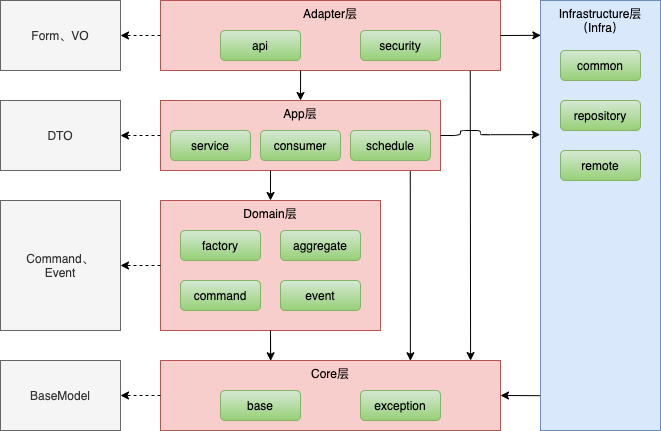

The diagram above was exported from draw.io. Its source (the exported page's mxGraphModel, read from the mxfile embedded in the PNG):
<mxGraphModel dx="946" dy="614" grid="1" gridSize="10" guides="1" tooltips="1" connect="1" arrows="1" fold="1" page="1" pageScale="1" pageWidth="827" pageHeight="1169" math="0" shadow="0">
  <root>
    <mxCell id="0" />
    <mxCell id="1" parent="0" />
    <mxCell id="J1BkG3tRBMk9x0Dnpmed-2" value="Adapter层" style="rounded=0;whiteSpace=wrap;html=1;verticalAlign=top;fillColor=#f8cecc;strokeColor=#b85450;" vertex="1" parent="1">
      <mxGeometry x="240" y="40" width="340" height="70" as="geometry" />
    </mxCell>
    <mxCell id="J1BkG3tRBMk9x0Dnpmed-3" value="App层" style="rounded=0;whiteSpace=wrap;html=1;verticalAlign=top;fillColor=#f8cecc;strokeColor=#b85450;" vertex="1" parent="1">
      <mxGeometry x="240" y="140" width="280" height="70" as="geometry" />
    </mxCell>
    <mxCell id="J1BkG3tRBMk9x0Dnpmed-29" value="" style="edgeStyle=orthogonalEdgeStyle;rounded=0;orthogonalLoop=1;jettySize=auto;html=1;" edge="1" parent="1" source="J1BkG3tRBMk9x0Dnpmed-4" target="J1BkG3tRBMk9x0Dnpmed-16">
      <mxGeometry relative="1" as="geometry" />
    </mxCell>
    <mxCell id="J1BkG3tRBMk9x0Dnpmed-4" value="Domain层" style="rounded=0;whiteSpace=wrap;html=1;verticalAlign=top;fillColor=#f8cecc;strokeColor=#b85450;" vertex="1" parent="1">
      <mxGeometry x="240" y="240" width="220" height="130" as="geometry" />
    </mxCell>
    <mxCell id="J1BkG3tRBMk9x0Dnpmed-5" value="Core层" style="rounded=0;whiteSpace=wrap;html=1;verticalAlign=top;fillColor=#f8cecc;strokeColor=#b85450;" vertex="1" parent="1">
      <mxGeometry x="240" y="400" width="340" height="70" as="geometry" />
    </mxCell>
    <mxCell id="J1BkG3tRBMk9x0Dnpmed-6" value="Infrastructure层&lt;br&gt;（Infra）" style="rounded=0;whiteSpace=wrap;html=1;verticalAlign=top;fillColor=#dae8fc;strokeColor=#6c8ebf;" vertex="1" parent="1">
      <mxGeometry x="620" y="40" width="120" height="430" as="geometry" />
    </mxCell>
    <mxCell id="J1BkG3tRBMk9x0Dnpmed-7" value="api" style="rounded=1;whiteSpace=wrap;html=1;gradientColor=#97d077;fillColor=#d5e8d4;strokeColor=#82b366;" vertex="1" parent="1">
      <mxGeometry x="300" y="70" width="80" height="30" as="geometry" />
    </mxCell>
    <mxCell id="J1BkG3tRBMk9x0Dnpmed-8" value="security" style="rounded=1;whiteSpace=wrap;html=1;gradientColor=#97d077;fillColor=#d5e8d4;strokeColor=#82b366;" vertex="1" parent="1">
      <mxGeometry x="440" y="70" width="80" height="30" as="geometry" />
    </mxCell>
    <mxCell id="J1BkG3tRBMk9x0Dnpmed-9" value="service" style="rounded=1;whiteSpace=wrap;html=1;gradientColor=#97d077;fillColor=#d5e8d4;strokeColor=#82b366;" vertex="1" parent="1">
      <mxGeometry x="250" y="170" width="80" height="30" as="geometry" />
    </mxCell>
    <mxCell id="J1BkG3tRBMk9x0Dnpmed-12" value="factory" style="rounded=1;whiteSpace=wrap;html=1;gradientColor=#97d077;fillColor=#d5e8d4;strokeColor=#82b366;" vertex="1" parent="1">
      <mxGeometry x="260" y="270" width="80" height="30" as="geometry" />
    </mxCell>
    <mxCell id="J1BkG3tRBMk9x0Dnpmed-13" value="aggregate" style="rounded=1;whiteSpace=wrap;html=1;gradientColor=#97d077;fillColor=#d5e8d4;strokeColor=#82b366;" vertex="1" parent="1">
      <mxGeometry x="360" y="270" width="80" height="30" as="geometry" />
    </mxCell>
    <mxCell id="J1BkG3tRBMk9x0Dnpmed-14" value="command" style="rounded=1;whiteSpace=wrap;html=1;gradientColor=#97d077;fillColor=#d5e8d4;strokeColor=#82b366;" vertex="1" parent="1">
      <mxGeometry x="260" y="320" width="80" height="30" as="geometry" />
    </mxCell>
    <mxCell id="J1BkG3tRBMk9x0Dnpmed-15" value="event" style="rounded=1;whiteSpace=wrap;html=1;gradientColor=#97d077;fillColor=#d5e8d4;strokeColor=#82b366;" vertex="1" parent="1">
      <mxGeometry x="360" y="320" width="80" height="30" as="geometry" />
    </mxCell>
    <mxCell id="J1BkG3tRBMk9x0Dnpmed-16" value="base" style="rounded=1;whiteSpace=wrap;html=1;gradientColor=#97d077;fillColor=#d5e8d4;strokeColor=#82b366;" vertex="1" parent="1">
      <mxGeometry x="300" y="430" width="80" height="30" as="geometry" />
    </mxCell>
    <mxCell id="J1BkG3tRBMk9x0Dnpmed-17" value="exception" style="rounded=1;whiteSpace=wrap;html=1;gradientColor=#97d077;fillColor=#d5e8d4;strokeColor=#82b366;" vertex="1" parent="1">
      <mxGeometry x="440" y="430" width="80" height="30" as="geometry" />
    </mxCell>
    <mxCell id="J1BkG3tRBMk9x0Dnpmed-18" value="" style="endArrow=classic;html=1;exitX=0.5;exitY=1;exitDx=0;exitDy=0;entryX=0.324;entryY=0.004;entryDx=0;entryDy=0;entryPerimeter=0;" edge="1" parent="1" source="J1BkG3tRBMk9x0Dnpmed-4" target="J1BkG3tRBMk9x0Dnpmed-5">
      <mxGeometry width="50" height="50" relative="1" as="geometry">
        <mxPoint x="490" y="270" as="sourcePoint" />
        <mxPoint x="349" y="401" as="targetPoint" />
      </mxGeometry>
    </mxCell>
    <mxCell id="J1BkG3tRBMk9x0Dnpmed-19" value="" style="endArrow=classic;html=1;exitX=0.393;exitY=1;exitDx=0;exitDy=0;entryX=0.5;entryY=0;entryDx=0;entryDy=0;exitPerimeter=0;" edge="1" parent="1" source="J1BkG3tRBMk9x0Dnpmed-3" target="J1BkG3tRBMk9x0Dnpmed-4">
      <mxGeometry width="50" height="50" relative="1" as="geometry">
        <mxPoint x="360" y="380" as="sourcePoint" />
        <mxPoint x="360.15999999999997" y="410.28" as="targetPoint" />
      </mxGeometry>
    </mxCell>
    <mxCell id="J1BkG3tRBMk9x0Dnpmed-20" value="" style="endArrow=classic;html=1;exitX=0.412;exitY=1;exitDx=0;exitDy=0;exitPerimeter=0;entryX=0.5;entryY=0;entryDx=0;entryDy=0;" edge="1" parent="1" source="J1BkG3tRBMk9x0Dnpmed-2" target="J1BkG3tRBMk9x0Dnpmed-3">
      <mxGeometry width="50" height="50" relative="1" as="geometry">
        <mxPoint x="360.03999999999996" y="220" as="sourcePoint" />
        <mxPoint x="379" y="140" as="targetPoint" />
      </mxGeometry>
    </mxCell>
    <mxCell id="J1BkG3tRBMk9x0Dnpmed-22" value="" style="endArrow=classic;html=1;entryX=0.735;entryY=0.004;entryDx=0;entryDy=0;entryPerimeter=0;exitX=0.892;exitY=1.008;exitDx=0;exitDy=0;exitPerimeter=0;" edge="1" parent="1" source="J1BkG3tRBMk9x0Dnpmed-3" target="J1BkG3tRBMk9x0Dnpmed-5">
      <mxGeometry width="50" height="50" relative="1" as="geometry">
        <mxPoint x="510" y="220" as="sourcePoint" />
        <mxPoint x="479.65999999999985" y="240" as="targetPoint" />
      </mxGeometry>
    </mxCell>
    <mxCell id="J1BkG3tRBMk9x0Dnpmed-23" value="" style="endArrow=classic;html=1;entryX=0.912;entryY=0.001;entryDx=0;entryDy=0;entryPerimeter=0;exitX=0.911;exitY=1.005;exitDx=0;exitDy=0;exitPerimeter=0;" edge="1" parent="1" source="J1BkG3tRBMk9x0Dnpmed-2" target="J1BkG3tRBMk9x0Dnpmed-5">
      <mxGeometry width="50" height="50" relative="1" as="geometry">
        <mxPoint x="551" y="110" as="sourcePoint" />
        <mxPoint x="489.69999999999993" y="411.12" as="targetPoint" />
      </mxGeometry>
    </mxCell>
    <mxCell id="J1BkG3tRBMk9x0Dnpmed-24" value="common" style="rounded=1;whiteSpace=wrap;html=1;gradientColor=#97d077;fillColor=#d5e8d4;strokeColor=#82b366;" vertex="1" parent="1">
      <mxGeometry x="640" y="90" width="80" height="30" as="geometry" />
    </mxCell>
    <mxCell id="J1BkG3tRBMk9x0Dnpmed-25" value="" style="endArrow=classic;html=1;entryX=0.003;entryY=0.081;entryDx=0;entryDy=0;entryPerimeter=0;exitX=1;exitY=0.5;exitDx=0;exitDy=0;" edge="1" parent="1" source="J1BkG3tRBMk9x0Dnpmed-2" target="J1BkG3tRBMk9x0Dnpmed-6">
      <mxGeometry width="50" height="50" relative="1" as="geometry">
        <mxPoint x="360" y="380" as="sourcePoint" />
        <mxPoint x="360.1600000000001" y="410.28" as="targetPoint" />
      </mxGeometry>
    </mxCell>
    <mxCell id="J1BkG3tRBMk9x0Dnpmed-26" value="" style="endArrow=classic;html=1;entryX=-0.002;entryY=0.312;entryDx=0;entryDy=0;entryPerimeter=0;exitX=1;exitY=0.5;exitDx=0;exitDy=0;edgeStyle=orthogonalEdgeStyle;" edge="1" parent="1" source="J1BkG3tRBMk9x0Dnpmed-3" target="J1BkG3tRBMk9x0Dnpmed-6">
      <mxGeometry width="50" height="50" relative="1" as="geometry">
        <mxPoint x="540" y="180" as="sourcePoint" />
        <mxPoint x="630.3600000000001" y="84.82999999999993" as="targetPoint" />
        <Array as="points">
          <mxPoint x="540" y="175" />
          <mxPoint x="540" y="170" />
          <mxPoint x="560" y="170" />
          <mxPoint x="560" y="174" />
        </Array>
      </mxGeometry>
    </mxCell>
    <mxCell id="J1BkG3tRBMk9x0Dnpmed-28" value="" style="endArrow=classic;html=1;exitX=-0.003;exitY=0.919;exitDx=0;exitDy=0;entryX=1;entryY=0.5;entryDx=0;entryDy=0;exitPerimeter=0;" edge="1" parent="1" source="J1BkG3tRBMk9x0Dnpmed-6" target="J1BkG3tRBMk9x0Dnpmed-5">
      <mxGeometry width="50" height="50" relative="1" as="geometry">
        <mxPoint x="359.9999999999998" y="380" as="sourcePoint" />
        <mxPoint x="360.15999999999985" y="410.28" as="targetPoint" />
      </mxGeometry>
    </mxCell>
    <mxCell id="J1BkG3tRBMk9x0Dnpmed-30" value="repository" style="rounded=1;whiteSpace=wrap;html=1;gradientColor=#97d077;fillColor=#d5e8d4;strokeColor=#82b366;" vertex="1" parent="1">
      <mxGeometry x="640" y="140" width="80" height="30" as="geometry" />
    </mxCell>
    <mxCell id="J1BkG3tRBMk9x0Dnpmed-32" value="Form、VO" style="rounded=0;whiteSpace=wrap;html=1;fillColor=#f5f5f5;strokeColor=#666666;fontColor=#333333;" vertex="1" parent="1">
      <mxGeometry x="80" y="40" width="120" height="70" as="geometry" />
    </mxCell>
    <mxCell id="J1BkG3tRBMk9x0Dnpmed-34" value="DTO" style="rounded=0;whiteSpace=wrap;html=1;fillColor=#f5f5f5;strokeColor=#666666;fontColor=#333333;" vertex="1" parent="1">
      <mxGeometry x="80" y="140" width="120" height="70" as="geometry" />
    </mxCell>
    <mxCell id="J1BkG3tRBMk9x0Dnpmed-35" value="Command、&lt;br&gt;Event" style="rounded=0;whiteSpace=wrap;html=1;fillColor=#f5f5f5;strokeColor=#666666;fontColor=#333333;" vertex="1" parent="1">
      <mxGeometry x="80" y="240" width="120" height="130" as="geometry" />
    </mxCell>
    <mxCell id="J1BkG3tRBMk9x0Dnpmed-36" value="BaseModel" style="rounded=0;whiteSpace=wrap;html=1;fillColor=#f5f5f5;strokeColor=#666666;fontColor=#333333;" vertex="1" parent="1">
      <mxGeometry x="80" y="400" width="120" height="70" as="geometry" />
    </mxCell>
    <mxCell id="J1BkG3tRBMk9x0Dnpmed-37" value="" style="endArrow=classic;html=1;exitX=0;exitY=0.5;exitDx=0;exitDy=0;entryX=1;entryY=0.5;entryDx=0;entryDy=0;dashed=1;" edge="1" parent="1" source="J1BkG3tRBMk9x0Dnpmed-5" target="J1BkG3tRBMk9x0Dnpmed-36">
      <mxGeometry width="50" height="50" relative="1" as="geometry">
        <mxPoint x="360" y="380" as="sourcePoint" />
        <mxPoint x="360.15999999999985" y="410.27999999999986" as="targetPoint" />
      </mxGeometry>
    </mxCell>
    <mxCell id="J1BkG3tRBMk9x0Dnpmed-38" value="" style="endArrow=classic;html=1;exitX=0;exitY=0.5;exitDx=0;exitDy=0;entryX=1;entryY=0.5;entryDx=0;entryDy=0;dashed=1;" edge="1" parent="1" source="J1BkG3tRBMk9x0Dnpmed-4" target="J1BkG3tRBMk9x0Dnpmed-35">
      <mxGeometry width="50" height="50" relative="1" as="geometry">
        <mxPoint x="250" y="445" as="sourcePoint" />
        <mxPoint x="210" y="445" as="targetPoint" />
      </mxGeometry>
    </mxCell>
    <mxCell id="J1BkG3tRBMk9x0Dnpmed-39" value="" style="endArrow=classic;html=1;exitX=0;exitY=0.5;exitDx=0;exitDy=0;entryX=1;entryY=0.5;entryDx=0;entryDy=0;dashed=1;" edge="1" parent="1" source="J1BkG3tRBMk9x0Dnpmed-3" target="J1BkG3tRBMk9x0Dnpmed-34">
      <mxGeometry width="50" height="50" relative="1" as="geometry">
        <mxPoint x="250" y="315" as="sourcePoint" />
        <mxPoint x="210" y="315" as="targetPoint" />
      </mxGeometry>
    </mxCell>
    <mxCell id="J1BkG3tRBMk9x0Dnpmed-40" value="" style="endArrow=classic;html=1;exitX=0;exitY=0.5;exitDx=0;exitDy=0;entryX=1;entryY=0.5;entryDx=0;entryDy=0;dashed=1;" edge="1" parent="1" source="J1BkG3tRBMk9x0Dnpmed-2" target="J1BkG3tRBMk9x0Dnpmed-32">
      <mxGeometry width="50" height="50" relative="1" as="geometry">
        <mxPoint x="250" y="185" as="sourcePoint" />
        <mxPoint x="210" y="185" as="targetPoint" />
      </mxGeometry>
    </mxCell>
    <mxCell id="J1BkG3tRBMk9x0Dnpmed-41" value="remote" style="rounded=1;whiteSpace=wrap;html=1;gradientColor=#97d077;fillColor=#d5e8d4;strokeColor=#82b366;" vertex="1" parent="1">
      <mxGeometry x="640" y="190" width="80" height="30" as="geometry" />
    </mxCell>
    <mxCell id="J1BkG3tRBMk9x0Dnpmed-42" value="consumer" style="rounded=1;whiteSpace=wrap;html=1;gradientColor=#97d077;fillColor=#d5e8d4;strokeColor=#82b366;" vertex="1" parent="1">
      <mxGeometry x="340" y="170" width="80" height="30" as="geometry" />
    </mxCell>
    <mxCell id="J1BkG3tRBMk9x0Dnpmed-43" value="schedule" style="rounded=1;whiteSpace=wrap;html=1;gradientColor=#97d077;fillColor=#d5e8d4;strokeColor=#82b366;" vertex="1" parent="1">
      <mxGeometry x="430" y="170" width="80" height="30" as="geometry" />
    </mxCell>
  </root>
</mxGraphModel>